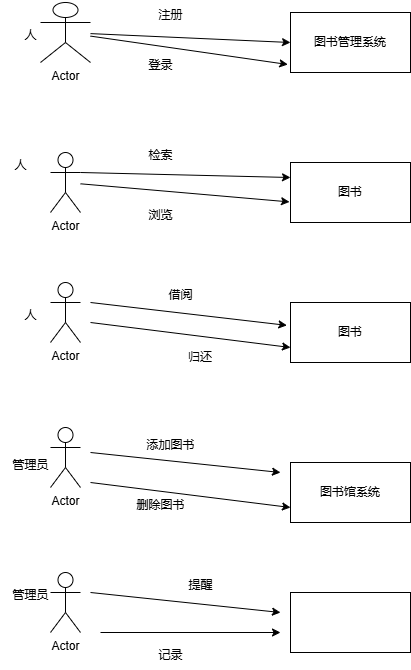

The diagram above was exported from draw.io. Its source (the exported page's mxGraphModel, read from the mxfile embedded in the PNG):
<mxGraphModel dx="614" dy="558" grid="1" gridSize="10" guides="1" tooltips="1" connect="1" arrows="1" fold="1" page="1" pageScale="1" pageWidth="827" pageHeight="1169" math="0" shadow="0">
  <root>
    <mxCell id="0" />
    <mxCell id="1" parent="0" />
    <mxCell id="8srDSo1in0lcOtz4Bl-n-42" value="Actor" style="shape=umlActor;verticalLabelPosition=bottom;verticalAlign=top;html=1;outlineConnect=0;" vertex="1" parent="1">
      <mxGeometry x="110" y="100" width="50" height="60" as="geometry" />
    </mxCell>
    <mxCell id="8srDSo1in0lcOtz4Bl-n-45" value="图书管理系统" style="rounded=0;whiteSpace=wrap;html=1;" vertex="1" parent="1">
      <mxGeometry x="360" y="110" width="120" height="60" as="geometry" />
    </mxCell>
    <mxCell id="8srDSo1in0lcOtz4Bl-n-47" value="" style="endArrow=classic;html=1;rounded=0;entryX=0;entryY=0.5;entryDx=0;entryDy=0;" edge="1" parent="1" source="8srDSo1in0lcOtz4Bl-n-42" target="8srDSo1in0lcOtz4Bl-n-45">
      <mxGeometry width="50" height="50" relative="1" as="geometry">
        <mxPoint x="240" y="300" as="sourcePoint" />
        <mxPoint x="290" y="250" as="targetPoint" />
      </mxGeometry>
    </mxCell>
    <mxCell id="8srDSo1in0lcOtz4Bl-n-48" value="" style="endArrow=classic;html=1;rounded=0;entryX=-0.022;entryY=0.867;entryDx=0;entryDy=0;entryPerimeter=0;" edge="1" parent="1" source="8srDSo1in0lcOtz4Bl-n-42" target="8srDSo1in0lcOtz4Bl-n-45">
      <mxGeometry width="50" height="50" relative="1" as="geometry">
        <mxPoint x="240" y="300" as="sourcePoint" />
        <mxPoint x="290" y="250" as="targetPoint" />
      </mxGeometry>
    </mxCell>
    <mxCell id="8srDSo1in0lcOtz4Bl-n-49" value="注册" style="text;html=1;align=center;verticalAlign=middle;resizable=0;points=[];autosize=1;strokeColor=none;fillColor=none;" vertex="1" parent="1">
      <mxGeometry x="215" y="98" width="50" height="30" as="geometry" />
    </mxCell>
    <mxCell id="8srDSo1in0lcOtz4Bl-n-51" value="登录" style="text;html=1;align=center;verticalAlign=middle;resizable=0;points=[];autosize=1;strokeColor=none;fillColor=none;" vertex="1" parent="1">
      <mxGeometry x="205" y="148" width="50" height="30" as="geometry" />
    </mxCell>
    <mxCell id="8srDSo1in0lcOtz4Bl-n-52" value="Actor" style="shape=umlActor;verticalLabelPosition=bottom;verticalAlign=top;html=1;outlineConnect=0;" vertex="1" parent="1">
      <mxGeometry x="120" y="250" width="30" height="60" as="geometry" />
    </mxCell>
    <mxCell id="8srDSo1in0lcOtz4Bl-n-53" value="图书" style="rounded=0;whiteSpace=wrap;html=1;" vertex="1" parent="1">
      <mxGeometry x="360" y="260" width="120" height="60" as="geometry" />
    </mxCell>
    <mxCell id="8srDSo1in0lcOtz4Bl-n-54" value="" style="endArrow=classic;html=1;rounded=0;exitX=1;exitY=0.3333333333333333;exitDx=0;exitDy=0;exitPerimeter=0;entryX=0;entryY=0.25;entryDx=0;entryDy=0;" edge="1" parent="1" source="8srDSo1in0lcOtz4Bl-n-52" target="8srDSo1in0lcOtz4Bl-n-53">
      <mxGeometry width="50" height="50" relative="1" as="geometry">
        <mxPoint x="240" y="300" as="sourcePoint" />
        <mxPoint x="290" y="250" as="targetPoint" />
      </mxGeometry>
    </mxCell>
    <mxCell id="8srDSo1in0lcOtz4Bl-n-55" value="" style="endArrow=classic;html=1;rounded=0;entryX=-0.008;entryY=0.657;entryDx=0;entryDy=0;entryPerimeter=0;" edge="1" parent="1" source="8srDSo1in0lcOtz4Bl-n-52" target="8srDSo1in0lcOtz4Bl-n-53">
      <mxGeometry width="50" height="50" relative="1" as="geometry">
        <mxPoint x="240" y="300" as="sourcePoint" />
        <mxPoint x="290" y="250" as="targetPoint" />
      </mxGeometry>
    </mxCell>
    <mxCell id="8srDSo1in0lcOtz4Bl-n-56" value="检索" style="text;html=1;align=center;verticalAlign=middle;resizable=0;points=[];autosize=1;strokeColor=none;fillColor=none;" vertex="1" parent="1">
      <mxGeometry x="205" y="238" width="50" height="30" as="geometry" />
    </mxCell>
    <mxCell id="8srDSo1in0lcOtz4Bl-n-57" value="浏览" style="text;html=1;align=center;verticalAlign=middle;resizable=0;points=[];autosize=1;strokeColor=none;fillColor=none;" vertex="1" parent="1">
      <mxGeometry x="205" y="298" width="50" height="30" as="geometry" />
    </mxCell>
    <mxCell id="8srDSo1in0lcOtz4Bl-n-58" value="Actor" style="shape=umlActor;verticalLabelPosition=bottom;verticalAlign=top;html=1;outlineConnect=0;" vertex="1" parent="1">
      <mxGeometry x="120" y="380" width="30" height="60" as="geometry" />
    </mxCell>
    <mxCell id="8srDSo1in0lcOtz4Bl-n-59" value="图书" style="rounded=0;whiteSpace=wrap;html=1;" vertex="1" parent="1">
      <mxGeometry x="360" y="400" width="120" height="60" as="geometry" />
    </mxCell>
    <mxCell id="8srDSo1in0lcOtz4Bl-n-60" value="" style="endArrow=classic;html=1;rounded=0;entryX=-0.03;entryY=0.381;entryDx=0;entryDy=0;entryPerimeter=0;" edge="1" parent="1" target="8srDSo1in0lcOtz4Bl-n-59">
      <mxGeometry width="50" height="50" relative="1" as="geometry">
        <mxPoint x="160" y="400" as="sourcePoint" />
        <mxPoint x="290" y="340" as="targetPoint" />
      </mxGeometry>
    </mxCell>
    <mxCell id="8srDSo1in0lcOtz4Bl-n-61" value="" style="endArrow=classic;html=1;rounded=0;entryX=0;entryY=0.75;entryDx=0;entryDy=0;" edge="1" parent="1" target="8srDSo1in0lcOtz4Bl-n-59">
      <mxGeometry width="50" height="50" relative="1" as="geometry">
        <mxPoint x="160" y="420" as="sourcePoint" />
        <mxPoint x="290" y="340" as="targetPoint" />
      </mxGeometry>
    </mxCell>
    <mxCell id="8srDSo1in0lcOtz4Bl-n-62" value="借阅" style="text;html=1;align=center;verticalAlign=middle;resizable=0;points=[];autosize=1;strokeColor=none;fillColor=none;" vertex="1" parent="1">
      <mxGeometry x="225" y="378" width="50" height="30" as="geometry" />
    </mxCell>
    <mxCell id="8srDSo1in0lcOtz4Bl-n-63" value="归还" style="text;strokeColor=none;align=center;fillColor=none;html=1;verticalAlign=middle;whiteSpace=wrap;rounded=0;" vertex="1" parent="1">
      <mxGeometry x="240" y="440" width="60" height="30" as="geometry" />
    </mxCell>
    <mxCell id="8srDSo1in0lcOtz4Bl-n-64" value="Actor" style="shape=umlActor;verticalLabelPosition=bottom;verticalAlign=top;html=1;outlineConnect=0;" vertex="1" parent="1">
      <mxGeometry x="120" y="525" width="30" height="60" as="geometry" />
    </mxCell>
    <mxCell id="8srDSo1in0lcOtz4Bl-n-66" value="图书馆系统" style="rounded=0;whiteSpace=wrap;html=1;" vertex="1" parent="1">
      <mxGeometry x="360" y="560" width="120" height="60" as="geometry" />
    </mxCell>
    <mxCell id="8srDSo1in0lcOtz4Bl-n-67" value="" style="endArrow=classic;html=1;rounded=0;" edge="1" parent="1">
      <mxGeometry width="50" height="50" relative="1" as="geometry">
        <mxPoint x="160" y="550" as="sourcePoint" />
        <mxPoint x="350" y="570" as="targetPoint" />
      </mxGeometry>
    </mxCell>
    <mxCell id="8srDSo1in0lcOtz4Bl-n-68" value="" style="endArrow=classic;html=1;rounded=0;entryX=0;entryY=0.75;entryDx=0;entryDy=0;" edge="1" parent="1" target="8srDSo1in0lcOtz4Bl-n-66">
      <mxGeometry width="50" height="50" relative="1" as="geometry">
        <mxPoint x="160" y="580" as="sourcePoint" />
        <mxPoint x="290" y="510" as="targetPoint" />
      </mxGeometry>
    </mxCell>
    <mxCell id="8srDSo1in0lcOtz4Bl-n-69" value="添加图书" style="text;html=1;align=center;verticalAlign=middle;resizable=0;points=[];autosize=1;strokeColor=none;fillColor=none;" vertex="1" parent="1">
      <mxGeometry x="205" y="528" width="70" height="30" as="geometry" />
    </mxCell>
    <mxCell id="8srDSo1in0lcOtz4Bl-n-70" value="删除图书" style="text;html=1;align=center;verticalAlign=middle;resizable=0;points=[];autosize=1;strokeColor=none;fillColor=none;" vertex="1" parent="1">
      <mxGeometry x="195" y="588" width="70" height="30" as="geometry" />
    </mxCell>
    <mxCell id="8srDSo1in0lcOtz4Bl-n-71" value="管理员" style="text;html=1;align=center;verticalAlign=middle;resizable=0;points=[];autosize=1;strokeColor=none;fillColor=none;" vertex="1" parent="1">
      <mxGeometry x="70" y="548" width="60" height="30" as="geometry" />
    </mxCell>
    <mxCell id="8srDSo1in0lcOtz4Bl-n-72" value="人" style="text;html=1;align=center;verticalAlign=middle;resizable=0;points=[];autosize=1;strokeColor=none;fillColor=none;" vertex="1" parent="1">
      <mxGeometry x="80" y="398" width="40" height="30" as="geometry" />
    </mxCell>
    <mxCell id="8srDSo1in0lcOtz4Bl-n-77" value="人" style="text;html=1;align=center;verticalAlign=middle;resizable=0;points=[];autosize=1;strokeColor=none;fillColor=none;" vertex="1" parent="1">
      <mxGeometry x="70" y="248" width="40" height="30" as="geometry" />
    </mxCell>
    <mxCell id="8srDSo1in0lcOtz4Bl-n-78" value="人" style="text;html=1;align=center;verticalAlign=middle;resizable=0;points=[];autosize=1;strokeColor=none;fillColor=none;" vertex="1" parent="1">
      <mxGeometry x="80" y="118" width="40" height="30" as="geometry" />
    </mxCell>
    <mxCell id="8srDSo1in0lcOtz4Bl-n-79" value="Actor" style="shape=umlActor;verticalLabelPosition=bottom;verticalAlign=top;html=1;outlineConnect=0;" vertex="1" parent="1">
      <mxGeometry x="120" y="670" width="30" height="60" as="geometry" />
    </mxCell>
    <mxCell id="8srDSo1in0lcOtz4Bl-n-80" value="管理员" style="text;html=1;align=center;verticalAlign=middle;resizable=0;points=[];autosize=1;strokeColor=none;fillColor=none;" vertex="1" parent="1">
      <mxGeometry x="70" y="678" width="60" height="30" as="geometry" />
    </mxCell>
    <mxCell id="8srDSo1in0lcOtz4Bl-n-81" value="" style="rounded=0;whiteSpace=wrap;html=1;" vertex="1" parent="1">
      <mxGeometry x="360" y="690" width="120" height="60" as="geometry" />
    </mxCell>
    <mxCell id="8srDSo1in0lcOtz4Bl-n-82" value="" style="endArrow=classic;html=1;rounded=0;" edge="1" parent="1">
      <mxGeometry width="50" height="50" relative="1" as="geometry">
        <mxPoint x="160" y="690" as="sourcePoint" />
        <mxPoint x="350" y="710" as="targetPoint" />
      </mxGeometry>
    </mxCell>
    <mxCell id="8srDSo1in0lcOtz4Bl-n-83" value="" style="endArrow=classic;html=1;rounded=0;" edge="1" parent="1">
      <mxGeometry width="50" height="50" relative="1" as="geometry">
        <mxPoint x="170" y="730" as="sourcePoint" />
        <mxPoint x="350" y="730" as="targetPoint" />
      </mxGeometry>
    </mxCell>
    <mxCell id="8srDSo1in0lcOtz4Bl-n-84" value="提醒" style="text;html=1;align=center;verticalAlign=middle;resizable=0;points=[];autosize=1;strokeColor=none;fillColor=none;" vertex="1" parent="1">
      <mxGeometry x="245" y="668" width="50" height="30" as="geometry" />
    </mxCell>
    <mxCell id="8srDSo1in0lcOtz4Bl-n-85" value="记录" style="text;html=1;align=center;verticalAlign=middle;resizable=0;points=[];autosize=1;strokeColor=none;fillColor=none;" vertex="1" parent="1">
      <mxGeometry x="215" y="738" width="50" height="30" as="geometry" />
    </mxCell>
  </root>
</mxGraphModel>